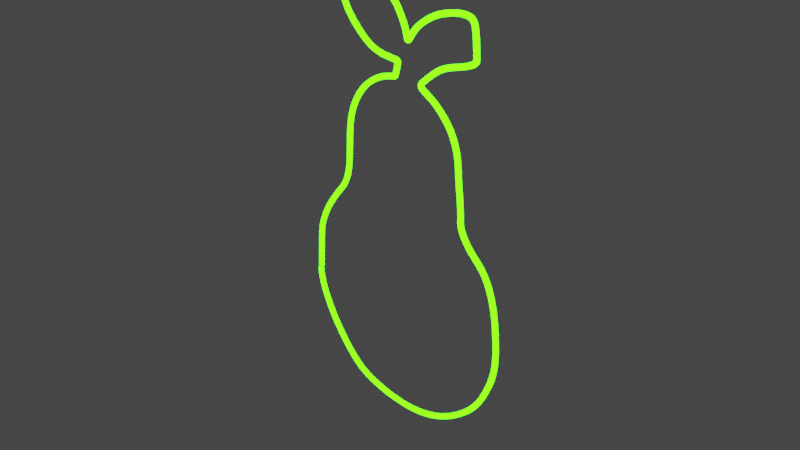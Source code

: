 # Source: pear.blend  (saved by Blender 3.2.14; exported with 4.5.12 LTS)
import bpy
from mathutils import Matrix  # noqa: F401  (used for matrix-valued properties, if any)

bpy.ops.wm.read_factory_settings(use_empty=True)
scene = bpy.context.scene
scene.name = 'Scene'

# ---- collections
col_collection = bpy.data.collections.new('Collection'); scene.collection.children.link(col_collection)

# ---- materials (node trees are filled in below, after node groups)
mat_material_001 = bpy.data.materials.new('Material.001')
mat_material_001.use_transparent_shadow = False

# ---- material node trees
mat_material_001.use_nodes = True; mat_material_001.node_tree.nodes.clear()
_N = mat_material_001.node_tree.nodes; _L = mat_material_001.node_tree.links
n0 = _N.new('ShaderNodeOutputMaterial'); n0.name = 'Material Output'; n0.location = (450, 300)
n1 = _N.new('ShaderNodeEmission'); n1.name = 'Emission'; n1.location = (10, 300)
n1.inputs[0].default_value = (0.03245, 1.0, 0.0, 1.0)
n1.inputs[1].default_value = 15.0
n2 = _N.new('ShaderNodeMixShader'); n2.name = 'Mix Shader'; n2.location = (230, 271)
n3 = _N.new('ShaderNodeBsdfGlass'); n3.name = 'Glass BSDF'; n3.location = (-6, 144)
n3.distribution = 'BECKMANN'
n3.inputs[2].default_value = 1.45
_L.new(n1.outputs[0], n2.inputs[1])
_L.new(n2.outputs[0], n0.inputs[0])
_L.new(n3.outputs[0], n2.inputs[2])
n0.is_active_output = True

# ---- world
world_world = bpy.data.worlds.new('World'); scene.world = world_world
world_world.use_nodes = True; world_world.node_tree.nodes.clear()
_N = world_world.node_tree.nodes; _L = world_world.node_tree.links
n0 = _N.new('ShaderNodeOutputWorld'); n0.name = 'World Output'; n0.location = (300, 300)
n1 = _N.new('ShaderNodeBackground'); n1.name = 'Background'; n1.location = (10, 300)
n1.inputs[0].default_value = (0.05088, 0.05088, 0.05088, 1.0)
_L.new(n1.outputs[0], n0.inputs[0])
n0.is_active_output = True
world_world.color = (0.05088, 0.05088, 0.05088)
world_world.use_sun_shadow = False
world_world.sun_shadow_jitter_overblur = 0.0

# ---- cameras
cam_camera = bpy.data.cameras.new('Camera')
cam_camera.clip_end = 100.0
cam_camera.ortho_scale = 7.314

# ---- lights
light_light = bpy.data.lights.new('Light', 'POINT')
light_light.transmission_factor = 0.0
light_light.energy = 1000.0
light_light.shadow_soft_size = 0.1
light_light.shadow_maximum_resolution = 0.006
light_light.use_absolute_resolution = True

# ---- curves / text
cu_nurbscurve = bpy.data.curves.new('NurbsCurve', 'CURVE')
cu_nurbscurve.dimensions = '3D'
_sp = cu_nurbscurve.splines.new('NURBS'); _sp.points.add(70)
_sp.points.foreach_set('co', [-1.281, -1.18, 2.102e-07, 1.0, -1.278, -1.124, 3.782e-07, 1.0, -1.251, -0.5769, 2.808e-07, 1.0, -1.235, -0.5059, 9.009e-08, 1.0, -1.175, -0.3373, 6.006e-08, 1.0, -1.057, -0.1504, 2.678e-08, 1.0, -0.9292, 0.004558, -8.116e-10, 1.0, -0.8426, 0.1048, -1.867e-08, 1.0, -0.7925, 0.2051, -3.652e-08, 1.0, -0.7515, 0.3509, -6.249e-08, 1.0, -0.7424, 0.6016, -1.071e-07, 1.0, -0.7241, 0.9298, -1.656e-07, 1.0, -0.6011, 1.176, -2.094e-07, 1.0, -0.4598, 1.331, -2.37e-07, 1.0, -0.2592, 1.454, -2.589e-07, 1.0, -0.06782, 1.495, -2.662e-07, 1.0, -0.05415, 1.495, -2.662e-07, 1.0, -0.01313, 1.645, -2.93e-07, 1.0, -0.01769, 1.668, -2.97e-07, 1.0, -0.1954, 1.673, -2.978e-07, 1.0, -0.3458, 1.7, -3.027e-07, 1.0, -0.5054, 1.787, -3.181e-07, 1.0, -0.7227, 1.995, -3.552e-07, 1.0, -0.7983, 2.155, -3.838e-07, 1.0, -0.8172, 2.41, -4.292e-07, 1.0, -0.8172, 2.42, -4.309e-07, 1.0, -0.7511, 2.439, -4.343e-07, 1.0, -0.5148, 2.439, -4.343e-07, 1.0, -0.2502, 2.373, -4.225e-07, 1.0, -0.06117, 2.25, -4.006e-07, 1.0, 0.01443, 2.136, -3.804e-07, 1.0, 0.09004, 2.004, -3.568e-07, 1.0, 0.1089, 1.9, -3.383e-07, 1.0, 0.1278, 1.881, -3.35e-07, 1.0, 0.2129, 2.032, -3.619e-07, 1.0, 0.3736, 2.146, -3.821e-07, 1.0, 0.5059, 2.221, -3.956e-07, 1.0, 0.7516, 2.287, -4.073e-07, 1.0, 0.9312, 2.287, -4.073e-07, 1.0, 0.9784, 2.193, -3.905e-07, 1.0, 0.9973, 1.909, -3.4e-07, 1.0, 0.9973, 1.872, -3.333e-07, 1.0, 0.8555, 1.805, -3.215e-07, 1.0, 0.572, 1.739, -3.097e-07, 1.0, 0.4019, 1.598, -2.845e-07, 1.0, 0.3074, 1.522, -2.71e-07, 1.0, 0.2885, 1.484, -2.643e-07, 1.0, 0.3547, 1.437, -2.559e-07, 1.0, 0.4964, 1.371, -2.441e-07, 1.0, 0.7043, 1.172, -2.088e-07, 1.0, 0.7988, 0.936, -1.667e-07, 1.0, 0.8083, 0.7187, -1.28e-07, 1.0, 0.8366, 0.5107, -9.095e-08, 1.0, 0.8555, 0.3217, -5.729e-08, 1.0, 0.8461, 0.2272, -4.046e-08, 1.0, 0.9217, 0.07601, -1.354e-08, 1.0, 1.026, -0.02794, 4.976e-09, 1.0, 1.205, -0.1792, 3.19e-08, 1.0, 1.319, -0.4816, 8.575e-08, 1.0, 1.356, -0.7651, 1.362e-07, 1.0, 1.385, -1.181, 2.103e-07, 1.0, 1.234, -1.559, 2.776e-07, 1.0, 1.063, -1.824, 3.247e-07, 1.0, 0.6382, -2.145, 3.819e-07, 1.0, 0.1184, -2.268, 4.038e-07, 1.0, -0.5148, -2.173, 3.87e-07, 1.0, -0.77, -1.994, 3.55e-07, 1.0, -1.044, -1.682, 2.995e-07, 1.0, -1.224, -1.36, 2.423e-07, 1.0, -1.309, -1.086, 1.935e-07, 1.0, -1.252, -0.7273, 1.295e-07, 1.0])
_sp.order_v = 0
cu_nurbscurve.materials.append(mat_material_001)
cu_nurbscurve.use_path = True
cu_nurbscurve.bevel_depth = 0.03
cu_nurbscurve.fill_mode = 'FULL'

# ---- objects
ob_light = bpy.data.objects.new('Light', light_light)
ob_camera = bpy.data.objects.new('Camera', cam_camera)
ob_empty = bpy.data.objects.new('Empty', None)
ob_nurbscurve = bpy.data.objects.new('NurbsCurve', cu_nurbscurve)

# ---- transforms, parenting, visibility, modifiers, constraints
ob_light.location = (4.076, 1.005, 5.904)
ob_light.rotation_euler = (0.6503, 0.05522, 1.866)
ob_light.lock_rotations_4d = False
ob_light.empty_display_type = 'ARROWS'
ob_light.color = (0.0, 0.0, 0.0, 0.0)
ob_light.lineart.crease_threshold = 0.0
ob_camera.location = (7.359, -6.926, 4.958)
ob_camera.rotation_euler = (1.109, 0.0, 0.8149)
ob_camera.lock_rotations_4d = False
ob_camera.empty_display_type = 'ARROWS'
ob_camera.color = (0.0, 0.0, 0.0, 0.0)
ob_camera.display_type = 'WIRE'
ob_camera.lineart.crease_threshold = 0.0
ob_empty.location = (-10.3, -3.95e-08, 0.294)
ob_empty.rotation_euler = (1.571, 0.0, 3.142)
ob_empty.empty_display_type = 'IMAGE'
ob_empty.empty_display_size = 5.0
ob_empty.empty_image_offset = (-2.571, -0.5392)
ob_nurbscurve.location = (0.0, 0.0, 0.0)
ob_nurbscurve.rotation_euler = (1.571, -0.0, 0.0)

# ---- collection membership
col_collection.objects.link(ob_light)
col_collection.objects.link(ob_camera)
col_collection.objects.link(ob_empty)
col_collection.objects.link(ob_nurbscurve)

# ---- scene / render settings (as saved in the file)
scene.camera = ob_camera
scene.frame_start = 1; scene.frame_end = 250; scene.frame_set(1)
scene.render.engine = 'BLENDER_EEVEE_NEXT'
scene.cycles.use_denoising = False
scene.cycles.samples = 128
scene.cycles.sampling_pattern = 'TABULATED_SOBOL'
scene.cycles.use_adaptive_sampling = False
scene.cycles.use_light_tree = False
scene.view_settings.view_transform = 'Filmic'
bpy.context.view_layer.update()
